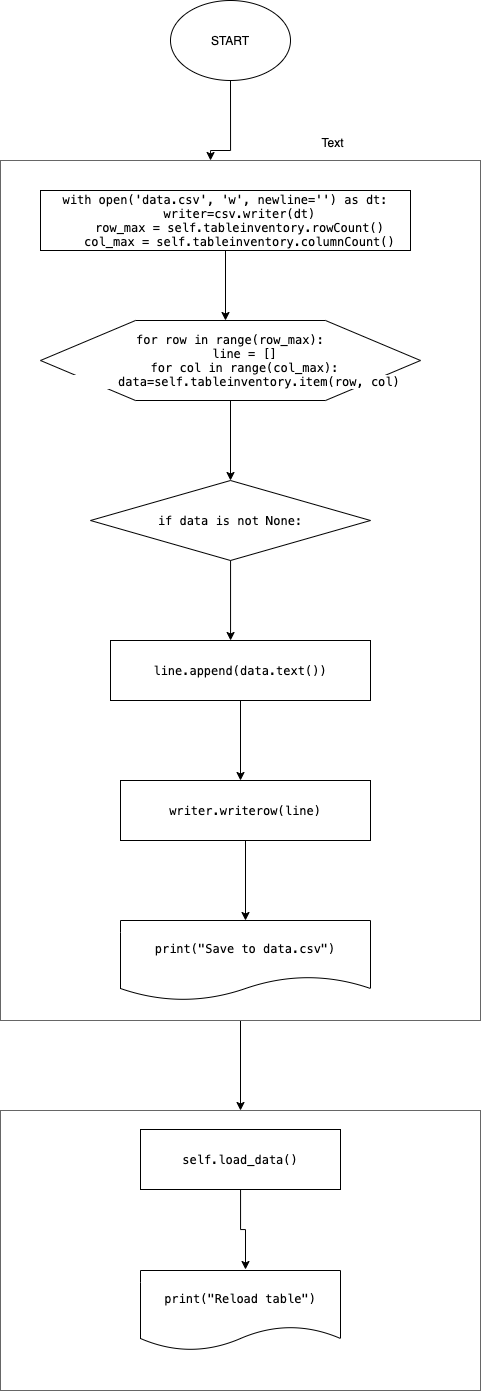

The diagram above was exported from draw.io. Its source (the exported page's mxGraphModel, read from the mxfile embedded in the PNG):
<mxGraphModel dx="1113" dy="722" grid="1" gridSize="10" guides="1" tooltips="1" connect="1" arrows="1" fold="1" page="1" pageScale="1" pageWidth="827" pageHeight="1169" math="0" shadow="0">
  <root>
    <mxCell id="WIyWlLk6GJQsqaUBKTNV-0" />
    <mxCell id="WIyWlLk6GJQsqaUBKTNV-1" parent="WIyWlLk6GJQsqaUBKTNV-0" />
    <mxCell id="M9DY1gkhIo_e6_IoXNgV-34" value="" style="edgeStyle=orthogonalEdgeStyle;rounded=0;orthogonalLoop=1;jettySize=auto;html=1;" edge="1" parent="WIyWlLk6GJQsqaUBKTNV-1" source="M9DY1gkhIo_e6_IoXNgV-1">
      <mxGeometry relative="1" as="geometry">
        <mxPoint x="270" y="200" as="targetPoint" />
        <Array as="points">
          <mxPoint x="290" y="190" />
          <mxPoint x="270" y="190" />
        </Array>
      </mxGeometry>
    </mxCell>
    <mxCell id="M9DY1gkhIo_e6_IoXNgV-1" value="START" style="ellipse;whiteSpace=wrap;html=1;strokeColor=#000000;fillColor=#FFFFFF;" vertex="1" parent="WIyWlLk6GJQsqaUBKTNV-1">
      <mxGeometry x="230" y="40" width="120" height="80" as="geometry" />
    </mxCell>
    <mxCell id="M9DY1gkhIo_e6_IoXNgV-13" value="" style="edgeStyle=orthogonalEdgeStyle;rounded=0;orthogonalLoop=1;jettySize=auto;html=1;" edge="1" parent="WIyWlLk6GJQsqaUBKTNV-1" source="M9DY1gkhIo_e6_IoXNgV-9">
      <mxGeometry relative="1" as="geometry">
        <mxPoint x="285" y="360" as="targetPoint" />
      </mxGeometry>
    </mxCell>
    <mxCell id="M9DY1gkhIo_e6_IoXNgV-16" value="" style="edgeStyle=orthogonalEdgeStyle;rounded=0;orthogonalLoop=1;jettySize=auto;html=1;" edge="1" parent="WIyWlLk6GJQsqaUBKTNV-1" source="M9DY1gkhIo_e6_IoXNgV-14">
      <mxGeometry relative="1" as="geometry">
        <mxPoint x="290" y="520" as="targetPoint" />
      </mxGeometry>
    </mxCell>
    <mxCell id="M9DY1gkhIo_e6_IoXNgV-14" value="&lt;pre style=&quot;font-family: &amp;#34;menlo&amp;#34; ; font-size: 9pt&quot;&gt;&lt;span style=&quot;background-color: rgb(255 , 255 , 255)&quot;&gt;for row in range(row_max):&lt;br&gt;    line = []&lt;br&gt;    for col in range(col_max):&lt;br&gt;        data=self.tableinventory.item(row, col)&lt;/span&gt;&lt;/pre&gt;" style="shape=hexagon;perimeter=hexagonPerimeter2;whiteSpace=wrap;html=1;strokeColor=#000000;fillColor=#FFFFFF;" vertex="1" parent="WIyWlLk6GJQsqaUBKTNV-1">
      <mxGeometry x="100" y="360" width="380" height="80" as="geometry" />
    </mxCell>
    <mxCell id="M9DY1gkhIo_e6_IoXNgV-19" value="" style="edgeStyle=orthogonalEdgeStyle;rounded=0;orthogonalLoop=1;jettySize=auto;html=1;" edge="1" parent="WIyWlLk6GJQsqaUBKTNV-1" target="M9DY1gkhIo_e6_IoXNgV-18">
      <mxGeometry relative="1" as="geometry">
        <mxPoint x="300" y="580" as="sourcePoint" />
        <Array as="points">
          <mxPoint x="290" y="580" />
        </Array>
      </mxGeometry>
    </mxCell>
    <mxCell id="M9DY1gkhIo_e6_IoXNgV-24" value="" style="edgeStyle=orthogonalEdgeStyle;rounded=0;orthogonalLoop=1;jettySize=auto;html=1;" edge="1" parent="WIyWlLk6GJQsqaUBKTNV-1" source="M9DY1gkhIo_e6_IoXNgV-18">
      <mxGeometry relative="1" as="geometry">
        <mxPoint x="300" y="820" as="targetPoint" />
      </mxGeometry>
    </mxCell>
    <mxCell id="M9DY1gkhIo_e6_IoXNgV-18" value="&lt;pre style=&quot;font-family: &amp;#34;menlo&amp;#34; ; font-size: 9pt&quot;&gt;&lt;span style=&quot;background-color: rgb(255 , 255 , 255)&quot;&gt;line.append(data.text())&lt;/span&gt;&lt;/pre&gt;" style="rounded=0;whiteSpace=wrap;html=1;strokeColor=#000000;fillColor=#FFFFFF;" vertex="1" parent="WIyWlLk6GJQsqaUBKTNV-1">
      <mxGeometry x="170" y="680" width="260" height="60" as="geometry" />
    </mxCell>
    <mxCell id="M9DY1gkhIo_e6_IoXNgV-20" value="&lt;pre style=&quot;font-family: &amp;#34;menlo&amp;#34; ; font-size: 9pt&quot;&gt;&lt;span style=&quot;background-color: rgb(255 , 255 , 255)&quot;&gt;if data is not None:&lt;/span&gt;&lt;/pre&gt;" style="rhombus;whiteSpace=wrap;html=1;strokeColor=#000000;fillColor=#FFFFFF;" vertex="1" parent="WIyWlLk6GJQsqaUBKTNV-1">
      <mxGeometry x="150" y="520" width="280" height="80" as="geometry" />
    </mxCell>
    <mxCell id="M9DY1gkhIo_e6_IoXNgV-28" value="" style="edgeStyle=orthogonalEdgeStyle;rounded=0;orthogonalLoop=1;jettySize=auto;html=1;" edge="1" parent="WIyWlLk6GJQsqaUBKTNV-1" source="M9DY1gkhIo_e6_IoXNgV-26">
      <mxGeometry relative="1" as="geometry">
        <mxPoint x="305" y="960" as="targetPoint" />
      </mxGeometry>
    </mxCell>
    <mxCell id="M9DY1gkhIo_e6_IoXNgV-26" value="&lt;pre style=&quot;font-family: &amp;#34;menlo&amp;#34; ; font-size: 9pt&quot;&gt;&lt;span style=&quot;background-color: rgb(255 , 255 , 255)&quot;&gt;writer.writerow(line)&lt;/span&gt;&lt;/pre&gt;" style="rounded=0;whiteSpace=wrap;html=1;strokeColor=#000000;fillColor=#FFFFFF;" vertex="1" parent="WIyWlLk6GJQsqaUBKTNV-1">
      <mxGeometry x="180" y="820" width="250" height="60" as="geometry" />
    </mxCell>
    <mxCell id="M9DY1gkhIo_e6_IoXNgV-29" value="&lt;pre style=&quot;font-family: &amp;#34;menlo&amp;#34; ; font-size: 9pt&quot;&gt;&lt;span style=&quot;background-color: rgb(255 , 255 , 255)&quot;&gt;print(&quot;Save to data.csv&quot;)&lt;/span&gt;&lt;/pre&gt;" style="shape=document;whiteSpace=wrap;html=1;boundedLbl=1;strokeColor=#000000;fillColor=#FFFFFF;" vertex="1" parent="WIyWlLk6GJQsqaUBKTNV-1">
      <mxGeometry x="180" y="960" width="250" height="80" as="geometry" />
    </mxCell>
    <mxCell id="M9DY1gkhIo_e6_IoXNgV-9" value="&lt;pre style=&quot;font-family: &amp;#34;menlo&amp;#34; ; font-size: 9pt&quot;&gt;&lt;span style=&quot;background-color: rgb(255 , 255 , 255)&quot;&gt;with&lt;/span&gt;&lt;span style=&quot;background-color: rgb(255 , 255 , 255)&quot;&gt; open('data.csv', 'w', newline='') as dt:&lt;br&gt;    writer=csv.writer(dt)&lt;br&gt;    row_max = self.tableinventory.rowCount()&lt;br&gt;    col_max = self.tableinventory.columnCount()&lt;/span&gt;&lt;/pre&gt;" style="rounded=0;whiteSpace=wrap;html=1;strokeColor=#000000;fillColor=#FFFFFF;" vertex="1" parent="WIyWlLk6GJQsqaUBKTNV-1">
      <mxGeometry x="100" y="230" width="370" height="60" as="geometry" />
    </mxCell>
    <mxCell id="M9DY1gkhIo_e6_IoXNgV-39" value="" style="edgeStyle=orthogonalEdgeStyle;rounded=0;orthogonalLoop=1;jettySize=auto;html=1;" edge="1" parent="WIyWlLk6GJQsqaUBKTNV-1" source="M9DY1gkhIo_e6_IoXNgV-37" target="M9DY1gkhIo_e6_IoXNgV-38">
      <mxGeometry relative="1" as="geometry" />
    </mxCell>
    <mxCell id="M9DY1gkhIo_e6_IoXNgV-37" value="" style="rounded=0;whiteSpace=wrap;html=1;gradientColor=#b3b3b3;fillColor=#f5f5f5;strokeColor=#666666;fillOpacity=0;" vertex="1" parent="WIyWlLk6GJQsqaUBKTNV-1">
      <mxGeometry x="60" y="200" width="480" height="860" as="geometry" />
    </mxCell>
    <mxCell id="M9DY1gkhIo_e6_IoXNgV-38" value="" style="rounded=0;whiteSpace=wrap;html=1;gradientColor=#b3b3b3;fillColor=#f5f5f5;strokeColor=#666666;fillOpacity=0;" vertex="1" parent="WIyWlLk6GJQsqaUBKTNV-1">
      <mxGeometry x="60" y="1150" width="480" height="280" as="geometry" />
    </mxCell>
    <mxCell id="M9DY1gkhIo_e6_IoXNgV-42" value="" style="edgeStyle=orthogonalEdgeStyle;rounded=0;orthogonalLoop=1;jettySize=auto;html=1;" edge="1" parent="WIyWlLk6GJQsqaUBKTNV-1" source="M9DY1gkhIo_e6_IoXNgV-40">
      <mxGeometry relative="1" as="geometry">
        <mxPoint x="305" y="1309" as="targetPoint" />
      </mxGeometry>
    </mxCell>
    <mxCell id="M9DY1gkhIo_e6_IoXNgV-40" value="&lt;pre style=&quot;font-family: &amp;#34;menlo&amp;#34; ; font-size: 9pt&quot;&gt;&lt;span style=&quot;background-color: rgb(255 , 255 , 255)&quot;&gt;self.load_data()&lt;/span&gt;&lt;/pre&gt;" style="rounded=0;whiteSpace=wrap;html=1;strokeColor=#000000;fillColor=#FFFFFF;" vertex="1" parent="WIyWlLk6GJQsqaUBKTNV-1">
      <mxGeometry x="200" y="1169" width="200" height="60" as="geometry" />
    </mxCell>
    <mxCell id="M9DY1gkhIo_e6_IoXNgV-43" value="&lt;pre style=&quot;font-family: &amp;#34;menlo&amp;#34; ; font-size: 9pt&quot;&gt;&lt;span style=&quot;background-color: rgb(255 , 255 , 255)&quot;&gt;print(&quot;Reload table&quot;)&lt;/span&gt;&lt;/pre&gt;" style="shape=document;whiteSpace=wrap;html=1;boundedLbl=1;strokeColor=#000000;fillColor=#FFFFFF;" vertex="1" parent="WIyWlLk6GJQsqaUBKTNV-1">
      <mxGeometry x="200" y="1310" width="200" height="80" as="geometry" />
    </mxCell>
    <mxCell id="M9DY1gkhIo_e6_IoXNgV-44" value="Text" style="text;html=1;align=center;verticalAlign=middle;resizable=0;points=[];autosize=1;" vertex="1" parent="WIyWlLk6GJQsqaUBKTNV-1">
      <mxGeometry x="372" y="172" width="40" height="20" as="geometry" />
    </mxCell>
  </root>
</mxGraphModel>